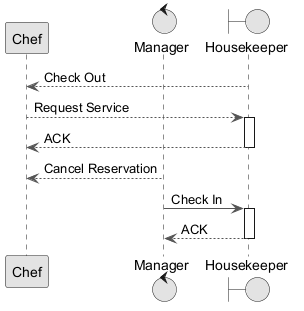

The diagram above was rendered by PlantUML. Its source (embedded in the PNG):
@startuml
skinparam monochrome true
skinparam ArrowColor #555555
participant "Chef" as C
control "Manager" as M
boundary "Housekeeper" as H
H --> C : Check Out
C --> H : Request Service
activate H
H --> C : ACK
deactivate H
M --> C : Cancel Reservation
M -> H : Check In
activate H
H --> M : ACK
deactivate H
@enduml